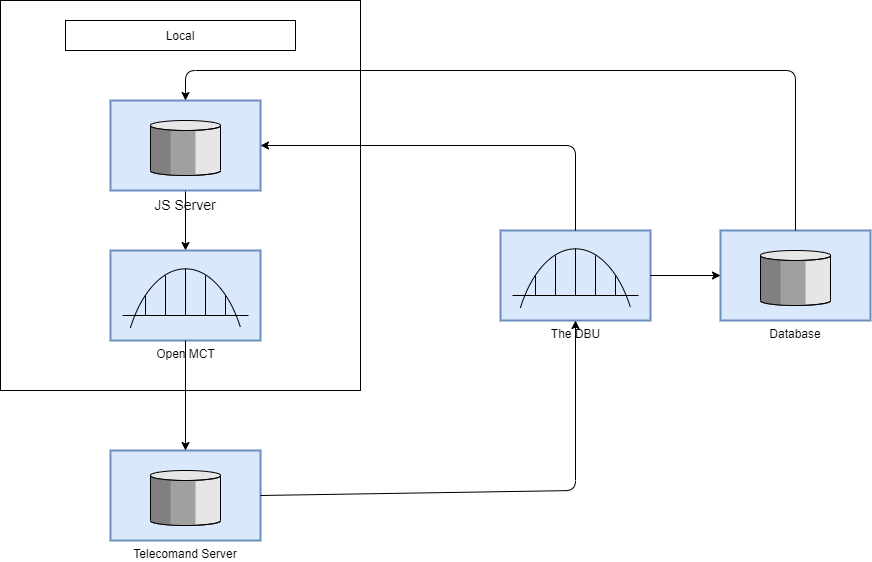

The diagram above was exported from draw.io. Its source (the exported page's mxGraphModel, read from the mxfile embedded in the PNG):
<mxGraphModel dx="1422" dy="794" grid="1" gridSize="10" guides="1" tooltips="1" connect="1" arrows="1" fold="1" page="1" pageScale="1.5" pageWidth="1169" pageHeight="826" background="none" math="0" shadow="0">
  <root>
    <mxCell id="0" style=";html=1;" />
    <mxCell id="1" style=";html=1;" parent="0" />
    <mxCell id="cA40CXR0v4-UQWljq9Zy-8" value="" style="rounded=0;whiteSpace=wrap;html=1;" vertex="1" parent="1">
      <mxGeometry x="20" y="10" width="360" height="390" as="geometry" />
    </mxCell>
    <mxCell id="cA40CXR0v4-UQWljq9Zy-11" value="" style="edgeStyle=orthogonalEdgeStyle;rounded=0;orthogonalLoop=1;jettySize=auto;html=1;" edge="1" parent="1" source="cA40CXR0v4-UQWljq9Zy-6" target="cA40CXR0v4-UQWljq9Zy-2">
      <mxGeometry relative="1" as="geometry" />
    </mxCell>
    <mxCell id="10b056a9c633e61c-15" value="Database" style="strokeWidth=2;dashed=0;align=center;fontSize=12;verticalLabelPosition=bottom;verticalAlign=top;shape=mxgraph.eip.message_store;fillColor=#dae8fc;strokeColor=#6c8ebf;" parent="1" vertex="1">
      <mxGeometry x="740" y="240" width="150" height="90" as="geometry" />
    </mxCell>
    <mxCell id="cA40CXR0v4-UQWljq9Zy-2" value="&lt;font style=&quot;font-size: 12px&quot;&gt;Open MCT&lt;br&gt;&lt;/font&gt;" style="strokeWidth=2;outlineConnect=0;dashed=0;align=center;html=1;fontSize=8;shape=mxgraph.eip.messaging_bridge;verticalLabelPosition=bottom;verticalAlign=top;fillColor=#dae8fc;strokeColor=#6c8ebf;" vertex="1" parent="1">
      <mxGeometry x="130" y="260" width="150" height="90" as="geometry" />
    </mxCell>
    <mxCell id="cA40CXR0v4-UQWljq9Zy-5" value="&lt;font style=&quot;font-size: 12px&quot;&gt;The DBU&lt;br&gt;&lt;/font&gt;" style="strokeWidth=2;outlineConnect=0;dashed=0;align=center;html=1;fontSize=8;shape=mxgraph.eip.messaging_bridge;verticalLabelPosition=bottom;verticalAlign=top;fillColor=#dae8fc;strokeColor=#6c8ebf;" vertex="1" parent="1">
      <mxGeometry x="520" y="240" width="150" height="90" as="geometry" />
    </mxCell>
    <mxCell id="cA40CXR0v4-UQWljq9Zy-6" value="JS Server" style="strokeWidth=2;dashed=0;align=center;fontSize=14;verticalLabelPosition=bottom;verticalAlign=top;shape=mxgraph.eip.message_store;fillColor=#dae8fc;strokeColor=#6c8ebf;" vertex="1" parent="1">
      <mxGeometry x="130" y="110" width="150" height="90" as="geometry" />
    </mxCell>
    <mxCell id="cA40CXR0v4-UQWljq9Zy-7" value="Telecomand Server" style="strokeWidth=2;dashed=0;align=center;fontSize=12;verticalLabelPosition=bottom;verticalAlign=top;shape=mxgraph.eip.message_store;fillColor=#dae8fc;strokeColor=#6c8ebf;" vertex="1" parent="1">
      <mxGeometry x="130" y="460" width="150" height="90" as="geometry" />
    </mxCell>
    <mxCell id="cA40CXR0v4-UQWljq9Zy-9" value="Local" style="rounded=0;whiteSpace=wrap;html=1;" vertex="1" parent="1">
      <mxGeometry x="85" y="30" width="230" height="30" as="geometry" />
    </mxCell>
    <mxCell id="cA40CXR0v4-UQWljq9Zy-10" value="" style="endArrow=classic;html=1;exitX=0.5;exitY=0;exitDx=0;exitDy=0;exitPerimeter=0;entryX=1;entryY=0.5;entryDx=0;entryDy=0;entryPerimeter=0;" edge="1" parent="1" source="cA40CXR0v4-UQWljq9Zy-5" target="cA40CXR0v4-UQWljq9Zy-6">
      <mxGeometry width="50" height="50" relative="1" as="geometry">
        <mxPoint x="620" y="270" as="sourcePoint" />
        <mxPoint x="620" y="60" as="targetPoint" />
        <Array as="points">
          <mxPoint x="595" y="155" />
        </Array>
      </mxGeometry>
    </mxCell>
    <mxCell id="cA40CXR0v4-UQWljq9Zy-12" value="" style="endArrow=classic;html=1;fontSize=14;entryX=0;entryY=0.5;entryDx=0;entryDy=0;entryPerimeter=0;exitX=1;exitY=0.5;exitDx=0;exitDy=0;exitPerimeter=0;" edge="1" parent="1" source="cA40CXR0v4-UQWljq9Zy-5" target="10b056a9c633e61c-15">
      <mxGeometry width="50" height="50" relative="1" as="geometry">
        <mxPoint x="410" y="260" as="sourcePoint" />
        <mxPoint x="460" y="210" as="targetPoint" />
      </mxGeometry>
    </mxCell>
    <mxCell id="cA40CXR0v4-UQWljq9Zy-13" value="" style="endArrow=classic;html=1;fontSize=14;entryX=0.5;entryY=0;entryDx=0;entryDy=0;entryPerimeter=0;exitX=0.5;exitY=0;exitDx=0;exitDy=0;exitPerimeter=0;" edge="1" parent="1" source="10b056a9c633e61c-15" target="cA40CXR0v4-UQWljq9Zy-6">
      <mxGeometry width="50" height="50" relative="1" as="geometry">
        <mxPoint x="620" y="270" as="sourcePoint" />
        <mxPoint x="670" y="220" as="targetPoint" />
        <Array as="points">
          <mxPoint x="815" y="80" />
          <mxPoint x="205" y="80" />
        </Array>
      </mxGeometry>
    </mxCell>
    <mxCell id="cA40CXR0v4-UQWljq9Zy-14" value="" style="endArrow=classic;html=1;fontSize=14;exitX=0.5;exitY=1;exitDx=0;exitDy=0;exitPerimeter=0;entryX=0.5;entryY=0;entryDx=0;entryDy=0;entryPerimeter=0;" edge="1" parent="1" source="cA40CXR0v4-UQWljq9Zy-2" target="cA40CXR0v4-UQWljq9Zy-7">
      <mxGeometry width="50" height="50" relative="1" as="geometry">
        <mxPoint x="620" y="270" as="sourcePoint" />
        <mxPoint x="670" y="220" as="targetPoint" />
      </mxGeometry>
    </mxCell>
    <mxCell id="cA40CXR0v4-UQWljq9Zy-16" value="" style="endArrow=classic;html=1;fontSize=14;exitX=1;exitY=0.5;exitDx=0;exitDy=0;exitPerimeter=0;entryX=0.5;entryY=1;entryDx=0;entryDy=0;entryPerimeter=0;" edge="1" parent="1" source="cA40CXR0v4-UQWljq9Zy-7" target="cA40CXR0v4-UQWljq9Zy-5">
      <mxGeometry width="50" height="50" relative="1" as="geometry">
        <mxPoint x="620" y="270" as="sourcePoint" />
        <mxPoint x="670" y="220" as="targetPoint" />
        <Array as="points">
          <mxPoint x="595" y="500" />
        </Array>
      </mxGeometry>
    </mxCell>
  </root>
</mxGraphModel>